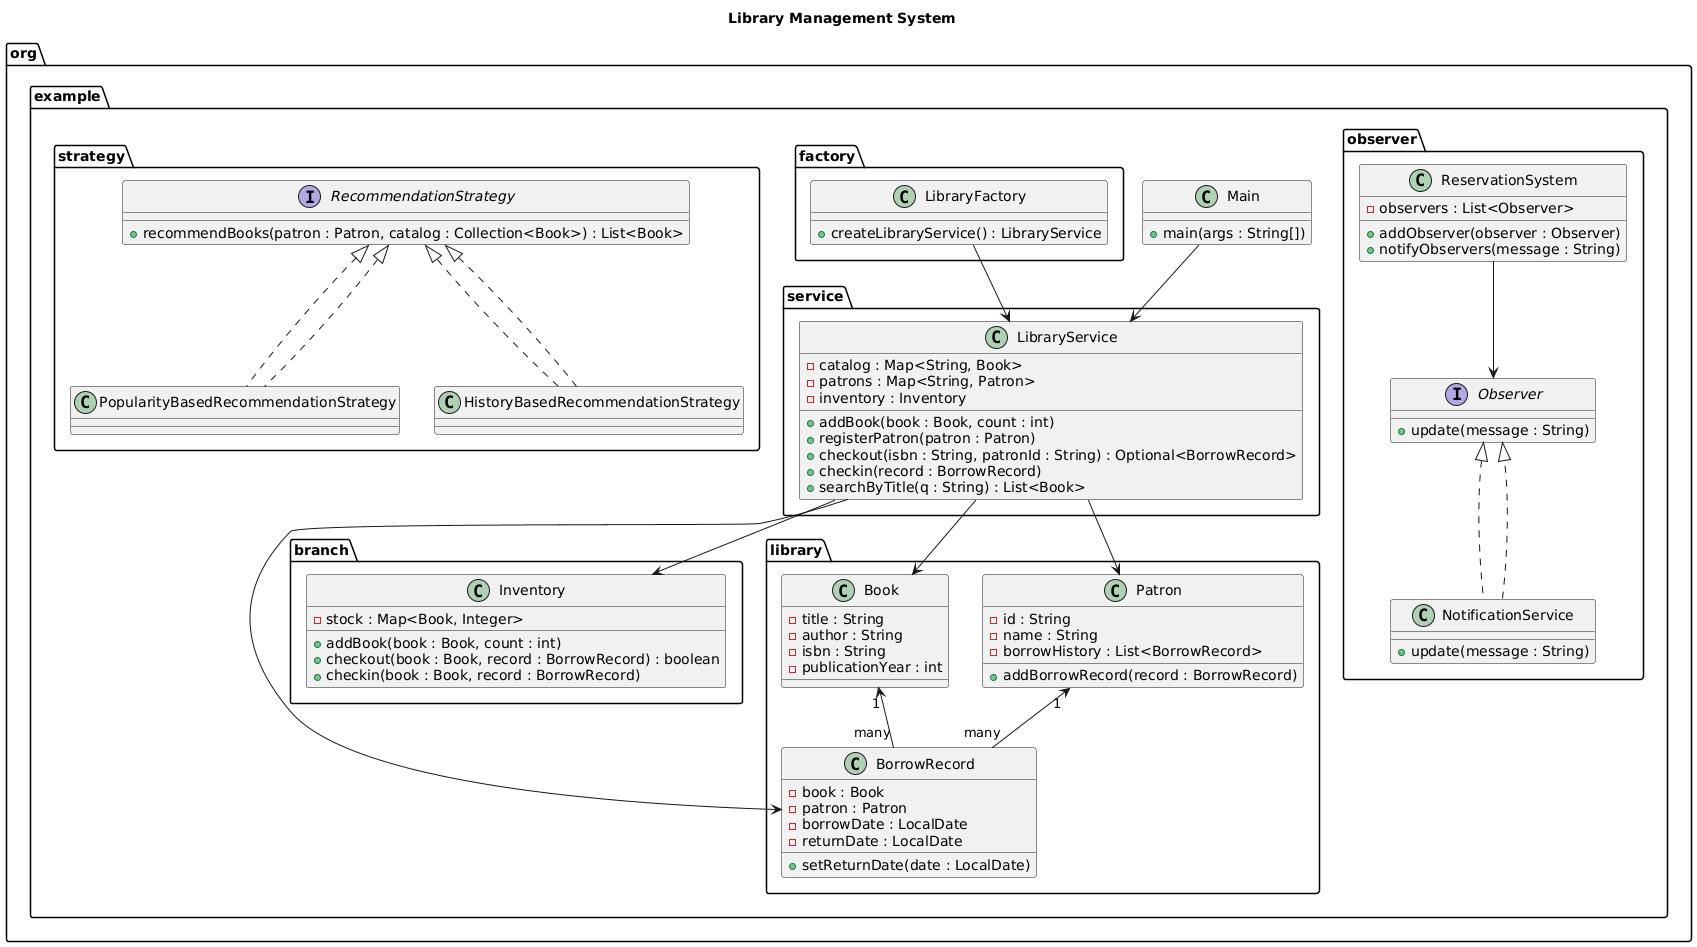

The diagram above was rendered by PlantUML. Its source (embedded in the PNG):
@startuml
title Library Management System

' ====== Packages ======
package org.example.library {
  class Book {
    - title : String
    - author : String
    - isbn : String
    - publicationYear : int
  }

  class Patron {
    - id : String
    - name : String
    - borrowHistory : List<BorrowRecord>
    + addBorrowRecord(record : BorrowRecord)
  }

  class BorrowRecord {
    - book : Book
    - patron : Patron
    - borrowDate : LocalDate
    - returnDate : LocalDate
    + setReturnDate(date : LocalDate)
  }
}

package org.example.branch {
  class Inventory {
    - stock : Map<Book, Integer>
    + addBook(book : Book, count : int)
    + checkout(book : Book, record : BorrowRecord) : boolean
    + checkin(book : Book, record : BorrowRecord)
  }
}

package org.example.service {
  class LibraryService {
    - catalog : Map<String, Book>
    - patrons : Map<String, Patron>
    - inventory : Inventory
    + addBook(book : Book, count : int)
    + registerPatron(patron : Patron)
    + checkout(isbn : String, patronId : String) : Optional<BorrowRecord>
    + checkin(record : BorrowRecord)
    + searchByTitle(q : String) : List<Book>
  }
}

package org.example.factory {
  class LibraryFactory {
    + createLibraryService() : LibraryService
  }
}

package org.example.strategy {
  interface RecommendationStrategy {
    + recommendBooks(patron : Patron, catalog : Collection<Book>) : List<Book>
  }

  class PopularityBasedRecommendationStrategy implements RecommendationStrategy
  class HistoryBasedRecommendationStrategy implements RecommendationStrategy
}

package org.example.observer {
  interface Observer {
    + update(message : String)
  }

  class NotificationService implements Observer {
    + update(message : String)
  }

  class ReservationSystem {
    - observers : List<Observer>
    + addObserver(observer : Observer)
    + notifyObservers(message : String)
  }
}

package org.example {
  class Main {
    + main(args : String[])
  }
}

' ====== Relationships ======
Book "1" <-- "many" BorrowRecord
Patron "1" <-- "many" BorrowRecord

LibraryService --> Inventory
LibraryService --> Book
LibraryService --> Patron
LibraryService --> BorrowRecord

LibraryFactory --> LibraryService

ReservationSystem --> Observer
NotificationService ..|> Observer

RecommendationStrategy <|.. PopularityBasedRecommendationStrategy
RecommendationStrategy <|.. HistoryBasedRecommendationStrategy

Main --> LibraryService
@enduml